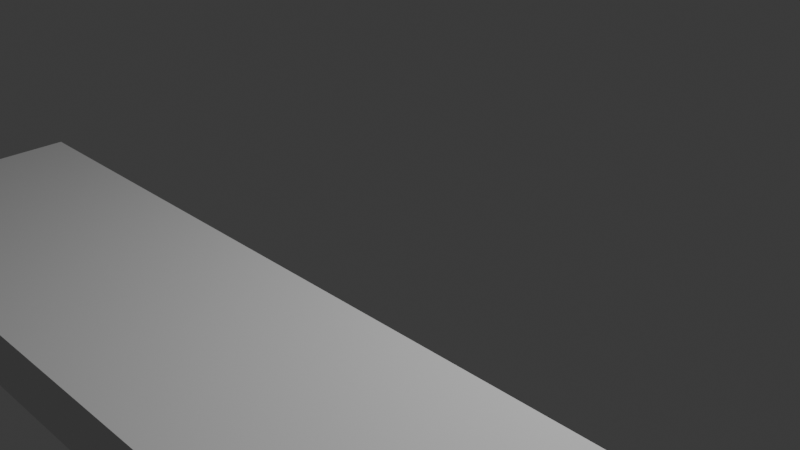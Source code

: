 # Source: Road_Blank_Small.blend  (saved by Blender 4.5.91; exported with 4.5.12 LTS)
import bpy
from mathutils import Matrix  # noqa: F401  (used for matrix-valued properties, if any)

bpy.ops.wm.read_factory_settings(use_empty=True)
scene = bpy.context.scene
scene.name = 'Scene'

# ---- collections
col_collection = bpy.data.collections.new('Collection'); scene.collection.children.link(col_collection)

# ---- world
world_world = bpy.data.worlds.new('World'); scene.world = world_world
world_world.use_nodes = True; world_world.node_tree.nodes.clear()
_N = world_world.node_tree.nodes; _L = world_world.node_tree.links
n0 = _N.new('ShaderNodeOutputWorld'); n0.name = 'World Output'; n0.location = (200, 100)
n1 = _N.new('ShaderNodeBackground'); n1.name = 'Background'; n1.location = (-200, 100)
n1.inputs[0].default_value = (0.05088, 0.05088, 0.05088, 1.0)
_L.new(n1.outputs[0], n0.inputs[0])
n0.is_active_output = True
world_world.color = (0.05088, 0.05088, 0.05088)
world_world.sun_shadow_jitter_overblur = 0.0

# ---- cameras
cam_camera = bpy.data.cameras.new('Camera')
cam_camera.clip_end = 100.0
cam_camera.ortho_scale = 7.314

# ---- lights
light_light = bpy.data.lights.new('Light', 'POINT')
light_light.energy = 1000.0
light_light.shadow_soft_size = 0.1

# ---- meshes
me_cube_003 = bpy.data.meshes.new('Cube.003')
me_cube_003.from_pydata([(-4.0, -1.6, 0.1), (4.0, -1.6, 0.1), (-4.0, -1.6, -0.5), (4.0, -1.6, -0.5), (-4.0, -4.0, 0.1), (4.0, -4.0, 0.1), (-4.0, -4.0, -0.5), (4.0, -4.0, -0.5)], [], [(7, 3, 1, 5), (4, 5, 1, 0), (4, 0, 2, 6), (5, 4, 6, 7), (1, 3, 2, 0), (6, 2, 3, 7)])
_uv = me_cube_003.uv_layers.new(name='UVMap')
_uv.uv.foreach_set('vector', [0.825, 2.681e-09, 0.825, 0.3, 0.75, 0.3, 0.75, -2.981e-09, 4.371e-08, 1.0, 1.192e-07, 9e-15, 0.3, 2.265e-08, 0.3, 1.0, 0.75, 0.6, 0.75, 0.3, 0.825, 0.3, 0.825, 0.6, 0.6, 1.0, 0.6, -1.431e-08, 0.675, -8.644e-09, 0.675, 1.0, 0.675, -8.644e-09, 0.75, -2.981e-09, 0.75, 1.0, 0.675, 1.0, 0.3, 2.265e-08, 0.6, 4.53e-08, 0.6, 1.0, 0.3, 1.0])
me_cube_003.update()

# ---- objects
ob_light = bpy.data.objects.new('Light', light_light)
ob_camera = bpy.data.objects.new('Camera', cam_camera)
ob_road_blank_small = bpy.data.objects.new('Road_Blank_Small', me_cube_003)

# ---- transforms, parenting, visibility, modifiers, constraints
ob_light.location = (4.076, 1.005, 5.904)
ob_light.rotation_euler = (0.6503, 0.05522, 1.866)
ob_light.lock_rotations_4d = False
ob_light.empty_display_type = 'ARROWS'
ob_light.color = (0.0, 0.0, 0.0, 0.0)
ob_light.lineart.crease_threshold = 0.0
ob_camera.location = (7.359, -6.926, 4.958)
ob_camera.rotation_euler = (1.109, 0.0, 0.8149)
ob_camera.lock_rotations_4d = False
ob_camera.empty_display_type = 'ARROWS'
ob_camera.color = (0.0, 0.0, 0.0, 0.0)
ob_camera.display_type = 'WIRE'
ob_camera.lineart.crease_threshold = 0.0
ob_road_blank_small.location = (0.0, 0.0, 0.0)

# ---- collection membership
col_collection.objects.link(ob_light)
col_collection.objects.link(ob_camera)
col_collection.objects.link(ob_road_blank_small)

# ---- scene / render settings (as saved in the file)
scene.camera = ob_camera
scene.frame_start = 1; scene.frame_end = 250; scene.frame_set(1)
scene.render.engine = 'BLENDER_EEVEE_NEXT'
bpy.context.view_layer.update()
